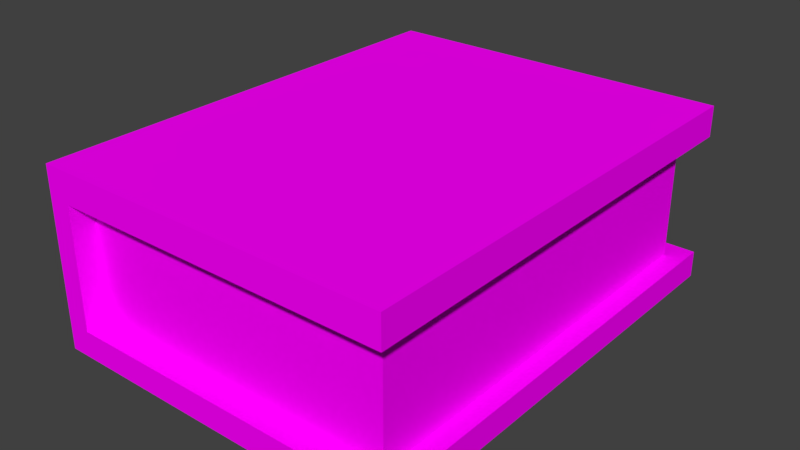 # Source: book03.blend  (saved by Blender 2.79.0; exported with 4.5.12 LTS)
import bpy
from mathutils import Matrix  # noqa: F401  (used for matrix-valued properties, if any)

bpy.ops.wm.read_factory_settings(use_empty=True)
scene = bpy.context.scene
scene.name = 'Scene'

# ---- collections
col_collection_1 = bpy.data.collections.new('Collection 1'); scene.collection.children.link(col_collection_1)

# ---- images (referenced by path relative to the original .blend; pixels are not part of the script)
import os
ASSET_DIR = os.environ.get("B2B_ASSET_DIR", "")  # directory of the original .blend (textures are referenced by path, not embedded)
HERE = os.path.dirname(os.path.abspath(__file__))  # packed textures are extracted next to this script under _unpacked/

def load_image(name, relpath, width, height, colorspace="sRGB"):
    """Load a texture the original file referenced (path relative to the .blend, or extracted next to this script)."""
    p = next((c for c in (os.path.join(HERE, relpath), os.path.join(ASSET_DIR, relpath)) if relpath and os.path.exists(c)), "")
    if p:
        img = bpy.data.images.load(p, check_existing=True)
        img.name = name
    else:  # same state as the original file: an image datablock whose file is absent (Cycles renders it pink)
        img = bpy.data.images.new(name, width, height)
        img.source = "FILE"
        img.filepath = "//" + (relpath or name)
    img.colorspace_settings.name = colorspace
    return img
img_texturecolors_png = load_image('textureColors.png', 'textureColors.png', 1024, 1024, 'sRGB')

# ---- materials (node trees are filled in below, after node groups)
mat_material = bpy.data.materials.new('Material')
mat_material.alpha_threshold = 0.0
mat_material.roughness = 0.5

# ---- material node trees
mat_material.use_nodes = True; mat_material.node_tree.nodes.clear()
_N = mat_material.node_tree.nodes; _L = mat_material.node_tree.links
n0 = _N.new('ShaderNodeOutputMaterial'); n0.name = 'Material Output'; n0.location = (300, 300)
n1 = _N.new('ShaderNodeBsdfDiffuse'); n1.name = 'Diffuse BSDF'; n1.location = (10, 300)
n2 = _N.new('ShaderNodeTexImage'); n2.name = 'Image Texture'; n2.location = (-180, 300)
n2.width = 140
n2.image = img_texturecolors_png
_L.new(n1.outputs[0], n0.inputs[0])
_L.new(n2.outputs[0], n1.inputs[0])
n0.is_active_output = True

# ---- world
world_world = bpy.data.worlds.new('World'); scene.world = world_world
world_world.color = (0.05088, 0.05088, 0.05088)
world_world.use_sun_shadow = False
world_world.sun_shadow_jitter_overblur = 0.0
world_world.cycles.sampling_method = 'MANUAL'

# ---- meshes
me_cube_001 = bpy.data.meshes.new('Cube.001')
me_cube_001.from_pydata([(-1.0, -1.0, -4.172e-07), (-1.0, -1.0, 2.0), (-1.0, 1.0, -4.172e-07), (-1.0, 1.0, 2.0), (1.0, -1.0, -4.172e-07), (1.0, -1.0, 2.0), (1.0, 1.0, -4.172e-07), (1.0, 1.0, 2.0), (-1.0, -1.0, 0.2977), (-1.0, -1.0, 1.658), (-1.0, 1.0, 1.658), (-1.0, 1.0, 0.2977), (0.8912, 0.8983, 1.658), (0.8912, 0.8983, 0.2977), (0.8912, -0.8983, 1.658), (0.8912, -0.8983, 0.2977), (0.0, 1.0, -4.172e-07), (0.0, 1.0, 2.0), (0.0, -1.0, -4.172e-07), (0.0, -1.0, 2.0), (-0.8706, -0.8983, 0.2977), (-0.8706, -0.8983, 1.658), (-0.8706, 0.8983, 0.2977), (-0.8706, 0.8983, 1.658), (1.0, 1.0, 0.2977), (1.0, -1.0, 0.2977), (1.0, 1.0, 1.658), (1.0, -1.0, 1.658), (-0.8706, 1.0, 0.2977), (-0.8706, 1.0, 1.658), (-0.8706, -1.0, 0.2977), (-0.8706, -1.0, 1.658)], [], [(17, 7, 26, 29, 10, 3), (19, 1, 9, 31, 27, 5), (26, 7, 5, 27), (30, 8, 0, 18, 4, 25), (17, 3, 1, 19, 5, 7), (30, 31, 9, 8), (6, 24, 25, 4), (13, 12, 14, 15), (22, 23, 12, 13), (11, 10, 29, 28), (15, 14, 21, 20), (9, 1, 3, 10, 11, 2, 0, 8), (16, 6, 4, 18, 0, 2), (2, 11, 28, 24, 6, 16), (13, 15, 25, 24), (14, 12, 26, 27), (22, 13, 24, 28), (12, 23, 29, 26), (15, 20, 30, 25), (21, 14, 27, 31), (23, 22, 28, 29), (20, 21, 31, 30)])
_uv = me_cube_001.uv_layers.new(name='UVMap')
_uv.uv.foreach_set('vector', [0.4641, 0.1875, 0.4816, 0.1773, 0.4816, 0.1571, 0.4641, 0.1469, 0.4465, 0.1571, 0.4465, 0.1773, 0.4641, 0.1875, 0.4816, 0.1773, 0.4816, 0.1571, 0.4641, 0.1469, 0.4465, 0.1571, 0.4465, 0.1773, 0.4438, 0.1469, 0.4843, 0.1469, 0.4843, 0.1875, 0.4438, 0.1875, 0.4641, 0.1875, 0.4816, 0.1773, 0.4816, 0.1571, 0.4641, 0.1469, 0.4465, 0.1571, 0.4465, 0.1773, 0.4641, 0.1875, 0.4816, 0.1773, 0.4816, 0.1571, 0.4641, 0.1469, 0.4465, 0.1571, 0.4465, 0.1773, 0.4438, 0.1469, 0.4843, 0.1469, 0.4843, 0.1875, 0.4438, 0.1875, 0.4438, 0.1469, 0.4843, 0.1469, 0.4843, 0.1875, 0.4438, 0.1875, 0.3803, 0.8172, 0.4208, 0.8172, 0.4208, 0.8577, 0.3803, 0.8577, 0.3803, 0.8172, 0.4208, 0.8172, 0.4208, 0.8577, 0.3803, 0.8577, 0.4438, 0.1469, 0.4843, 0.1469, 0.4843, 0.1875, 0.4438, 0.1875, 0.3803, 0.8172, 0.4208, 0.8172, 0.4208, 0.8577, 0.3803, 0.8577, 0.4641, 0.1875, 0.4784, 0.1815, 0.4843, 0.1672, 0.4784, 0.1529, 0.4641, 0.1469, 0.4497, 0.1529, 0.4438, 0.1672, 0.4497, 0.1815, 0.4641, 0.1875, 0.4816, 0.1773, 0.4816, 0.1571, 0.4641, 0.1469, 0.4465, 0.1571, 0.4465, 0.1773, 0.4641, 0.1875, 0.4816, 0.1773, 0.4816, 0.1571, 0.4641, 0.1469, 0.4465, 0.1571, 0.4465, 0.1773, 0.4438, 0.1469, 0.4843, 0.1469, 0.4843, 0.1875, 0.4438, 0.1875, 0.4438, 0.1469, 0.4843, 0.1469, 0.4843, 0.1875, 0.4438, 0.1875, 0.4438, 0.1469, 0.4843, 0.1469, 0.4843, 0.1875, 0.4438, 0.1875, 0.4438, 0.1469, 0.4843, 0.1469, 0.4843, 0.1875, 0.4438, 0.1875, 0.4438, 0.1469, 0.4843, 0.1469, 0.4843, 0.1875, 0.4438, 0.1875, 0.4438, 0.1469, 0.4843, 0.1469, 0.4843, 0.1875, 0.4438, 0.1875, 0.4438, 0.1469, 0.4843, 0.1469, 0.4843, 0.1875, 0.4438, 0.1875, 0.4438, 0.1469, 0.4843, 0.1469, 0.4843, 0.1875, 0.4438, 0.1875])
me_cube_001.materials.append(mat_material)
me_cube_001.use_remesh_preserve_volume = False
me_cube_001.use_remesh_preserve_attributes = False
me_cube_001.use_mirror_vertex_groups = False
me_cube_001.update()

# ---- objects
ob_cube = bpy.data.objects.new('Cube', me_cube_001)

# ---- transforms, parenting, visibility, modifiers, constraints
ob_cube.location = (0.0, 0.0, 0.0)
ob_cube.scale = (0.1534, 0.2, 0.07645)
ob_cube.lineart.crease_threshold = 0.0

# ---- collection membership
col_collection_1.objects.link(ob_cube)

# ---- scene / render settings (as saved in the file)
scene.frame_start = 1; scene.frame_end = 250; scene.frame_set(2)
scene.render.engine = 'CYCLES'
scene.render.resolution_percentage = 50
scene.render.dither_intensity = 0.0
scene.cycles.use_denoising = False
scene.cycles.samples = 128
scene.cycles.sampling_pattern = 'TABULATED_SOBOL'
scene.cycles.use_adaptive_sampling = False
scene.cycles.use_light_tree = False
scene.cycles.blur_glossy = 0.0
scene.cycles.sample_clamp_indirect = 0.0
scene.view_settings.view_transform = 'Standard'
bpy.context.view_layer.update()

# ---- added for rendering (the .blend has no active camera and no usable light): camera, sun
cam_auto = bpy.data.cameras.new('AutoCamera')
cam_auto.lens = 50.0
cam_auto.sensor_width = 36.0
cam_auto.clip_end = 1000.0
ob_auto_camera = bpy.data.objects.new('AutoCamera', cam_auto)
scene.collection.objects.link(ob_auto_camera)
ob_auto_camera.location = (0.487447, -0.584936, 0.466408)
ob_auto_camera.rotation_euler = (1.09748, -7.21219e-08, 0.694738)
scene.camera = ob_auto_camera
light_auto_sun = bpy.data.lights.new('AutoSun', 'SUN')
light_auto_sun.energy = 3.0
light_auto_sun.angle = 0.0523599
ob_auto_sun = bpy.data.objects.new('AutoSun', light_auto_sun)
scene.collection.objects.link(ob_auto_sun)
ob_auto_sun.rotation_euler = (0.872665, 0.174533, 0.523599)
bpy.context.view_layer.update()
